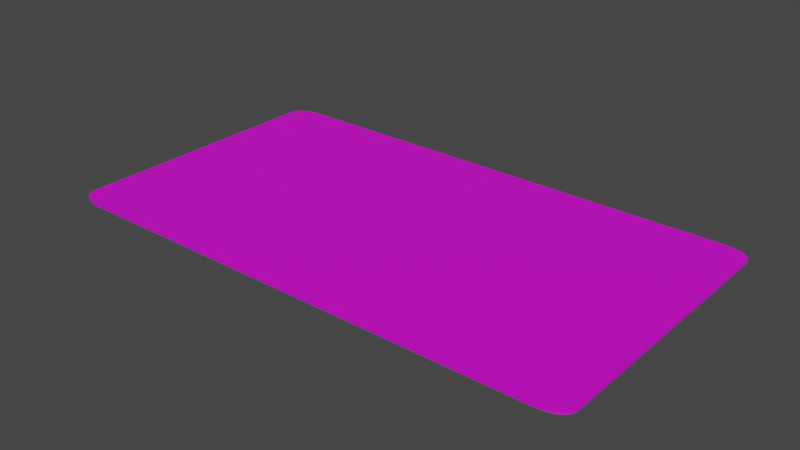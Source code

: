 # Source: water.blend  (saved by Blender 2.91.10; exported with 4.5.12 LTS)
import bpy
from mathutils import Matrix  # noqa: F401  (used for matrix-valued properties, if any)

bpy.ops.wm.read_factory_settings(use_empty=True)
scene = bpy.context.scene
scene.name = 'Scene'

# ---- collections
col_collection = bpy.data.collections.new('Collection'); scene.collection.children.link(col_collection)

# ---- images (referenced by path relative to the original .blend; pixels are not part of the script)
import os
ASSET_DIR = os.environ.get("B2B_ASSET_DIR", "")  # directory of the original .blend (textures are referenced by path, not embedded)
HERE = os.path.dirname(os.path.abspath(__file__))  # packed textures are extracted next to this script under _unpacked/

def load_image(name, relpath, width, height, colorspace="sRGB"):
    """Load a texture the original file referenced (path relative to the .blend, or extracted next to this script)."""
    p = next((c for c in (os.path.join(HERE, relpath), os.path.join(ASSET_DIR, relpath)) if relpath and os.path.exists(c)), "")
    if p:
        img = bpy.data.images.load(p, check_existing=True)
        img.name = name
    else:  # same state as the original file: an image datablock whose file is absent (Cycles renders it pink)
        img = bpy.data.images.new(name, width, height)
        img.source = "FILE"
        img.filepath = "//" + (relpath or name)
    img.colorspace_settings.name = colorspace
    return img
img_vol_36_5_base_color_png = load_image('Vol_36_5_Base_Color.png', 'Vol_36_5_Base_Color.png', 1024, 1024, 'sRGB')

# ---- materials (node trees are filled in below, after node groups)
mat_material_001 = bpy.data.materials.new('Material.001')
mat_material_001.use_transparent_shadow = False

# ---- material node trees
mat_material_001.use_nodes = True; mat_material_001.node_tree.nodes.clear()
_N = mat_material_001.node_tree.nodes; _L = mat_material_001.node_tree.links
n0 = _N.new('ShaderNodeBsdfPrincipled'); n0.name = 'Principled BSDF'; n0.location = (10, 300)
n0.distribution = 'GGX'
n0.subsurface_method = 'BURLEY'
n0.inputs[3].default_value = 1.45
n0.inputs[4].default_value = 0.8
n0.inputs[27].default_value = (0.0, 0.0, 0.0, 1.0)
n0.inputs[28].default_value = 1.0
n1 = _N.new('ShaderNodeOutputMaterial'); n1.name = 'Material Output'; n1.location = (300, 300)
n2 = _N.new('ShaderNodeTexImage'); n2.name = 'Image Texture'; n2.location = (-280, 280)
n2.image = img_vol_36_5_base_color_png
_L.new(n0.outputs[0], n1.inputs[0])
_L.new(n2.outputs[0], n0.inputs[0])
n1.is_active_output = True

# ---- world
world_world = bpy.data.worlds.new('World'); scene.world = world_world
world_world.use_nodes = True; world_world.node_tree.nodes.clear()
_N = world_world.node_tree.nodes; _L = world_world.node_tree.links
n0 = _N.new('ShaderNodeOutputWorld'); n0.name = 'World Output'; n0.location = (300, 300)
n1 = _N.new('ShaderNodeBackground'); n1.name = 'Background'; n1.location = (10, 300)
n1.inputs[0].default_value = (0.05088, 0.05088, 0.05088, 1.0)
_L.new(n1.outputs[0], n0.inputs[0])
n0.is_active_output = True
world_world.color = (0.05088, 0.05088, 0.05088)
world_world.use_sun_shadow = False
world_world.sun_shadow_jitter_overblur = 0.0

# ---- meshes
me_cube = bpy.data.meshes.new('Cube')
me_cube.from_pydata([(1.0, 1.0, 1.0), (1.0, 1.0, -1.0), (1.0, -1.0, 1.0), (1.0, -1.0, -1.0), (-1.0, 1.0, 1.0), (-1.0, 1.0, -1.0), (-1.0, -1.0, 1.0), (-1.0, -1.0, -1.0)], [], [(0, 4, 6, 2), (3, 2, 6, 7), (7, 6, 4, 5), (5, 1, 3, 7), (1, 0, 2, 3), (5, 4, 0, 1)])
_uv = me_cube.uv_layers.new(name='UVMap')
_uv.uv.foreach_set('vector', [-0.9997, -0.9997, 2.0, -0.9997, 2.0, 2.0, -0.9997, 2.0, -0.9997, 2.0, -0.9997, -0.9997, 2.0, -0.9997, 2.0, 2.0, 2.0, -0.9997, 2.0, 2.0, -0.9997, 2.0, -0.9997, -0.9997, 0.125, 0.5, 0.375, 0.5, 0.375, 0.75, 0.125, 0.75, -0.9997, 2.0, -0.9997, -0.9997, 2.0, -0.9997, 2.0, 2.0, 2.0, -0.9997, 2.0, 2.0, -0.9997, 2.0, -0.9997, -0.9997])
me_cube.materials.append(mat_material_001)
me_cube.use_remesh_preserve_volume = False
me_cube.use_remesh_preserve_attributes = False
me_cube.use_mirror_vertex_groups = False
me_cube.update()

# ---- objects
ob_cube = bpy.data.objects.new('Cube', me_cube)

# ---- transforms, parenting, visibility, modifiers, constraints
ob_cube.location = (0.0, 0.0, 0.0)
ob_cube.scale = (1.8, 1.0, 0.01)
ob_cube.lock_rotations_4d = False
ob_cube.empty_display_type = 'ARROWS'
ob_cube.lineart.crease_threshold = 0.0
_m = ob_cube.modifiers.new('Bevel', 'BEVEL')
_m.segments = 5
_m.limit_method = 'NONE'

# ---- collection membership
col_collection.objects.link(ob_cube)

# ---- scene / render settings (as saved in the file)
scene.frame_start = 1; scene.frame_end = 250; scene.frame_set(1)
scene.render.engine = 'BLENDER_EEVEE_NEXT'
scene.cycles.use_denoising = False
scene.cycles.samples = 128
scene.cycles.sampling_pattern = 'TABULATED_SOBOL'
scene.cycles.use_adaptive_sampling = False
scene.cycles.use_light_tree = False
scene.view_settings.view_transform = 'Filmic'
bpy.context.view_layer.update()

# ---- added for rendering (the .blend has no active camera and no usable light): camera, sun
cam_auto = bpy.data.cameras.new('AutoCamera')
cam_auto.lens = 50.0
cam_auto.sensor_width = 36.0
cam_auto.clip_end = 1000.0
ob_auto_camera = bpy.data.objects.new('AutoCamera', cam_auto)
scene.collection.objects.link(ob_auto_camera)
ob_auto_camera.location = (3.81035, -4.57242, 3.04828)
ob_auto_camera.rotation_euler = (1.09748, -7.21219e-08, 0.694738)
scene.camera = ob_auto_camera
light_auto_sun = bpy.data.lights.new('AutoSun', 'SUN')
light_auto_sun.energy = 3.0
light_auto_sun.angle = 0.0523599
ob_auto_sun = bpy.data.objects.new('AutoSun', light_auto_sun)
scene.collection.objects.link(ob_auto_sun)
ob_auto_sun.rotation_euler = (0.872665, 0.174533, 0.523599)
bpy.context.view_layer.update()
